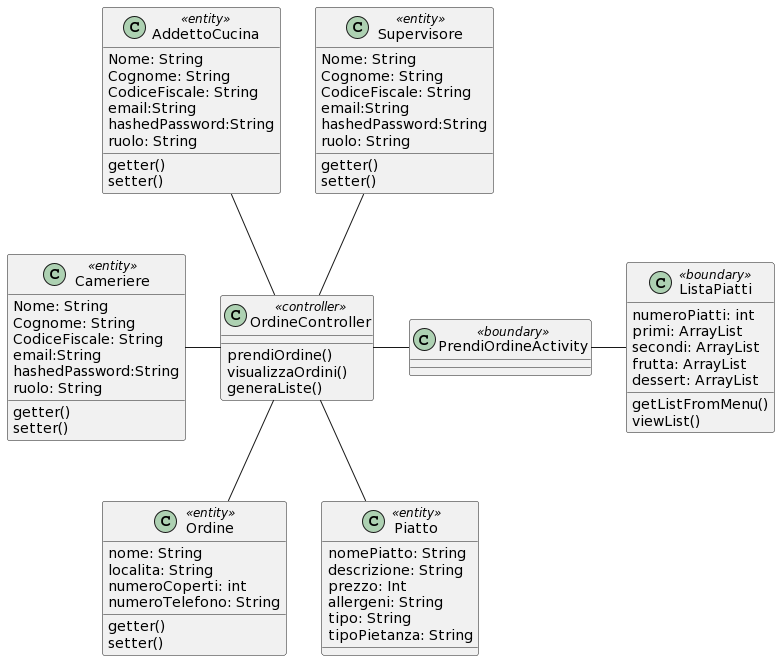

The diagram above was rendered by PlantUML. Its source (embedded in the PNG):
@startuml
class Ordine << entity>> {
 nome: String
 localita: String
 numeroCoperti: int
 numeroTelefono: String
 getter()
 setter()
}

class Piatto << entity >> {
nomePiatto: String
descrizione: String
prezzo: Int
allergeni: String
tipo: String
tipoPietanza: String
}

class Supervisore <<entity>> {
 Nome: String
 Cognome: String
 CodiceFiscale: String
 email:String
 hashedPassword:String
 ruolo: String
 getter()
 setter()
}

class Cameriere << entity >> {
 Nome: String
 Cognome: String
 CodiceFiscale: String
 email:String
 hashedPassword:String
 ruolo: String
 getter()
 setter()
} 


class AddettoCucina<< entity >> {
 Nome: String
 Cognome: String
 CodiceFiscale: String
 email:String
 hashedPassword:String
 ruolo: String
 getter()
 setter()
} 


class OrdineController << controller >> {
 prendiOrdine()
 visualizzaOrdini()
 generaListe()
}

class PrendiOrdineActivity << boundary >> {

} 

class ListaPiatti << boundary >> {
 numeroPiatti: int
 primi: ArrayList
 secondi: ArrayList
 frutta: ArrayList
 dessert: ArrayList
 getListFromMenu()
 viewList()
} 

OrdineController -- Piatto
OrdineController -- Ordine
OrdineController -up- Supervisore
OrdineController -right- PrendiOrdineActivity
PrendiOrdineActivity -right- ListaPiatti
OrdineController -left- Cameriere
OrdineController -up- AddettoCucina
@enduml